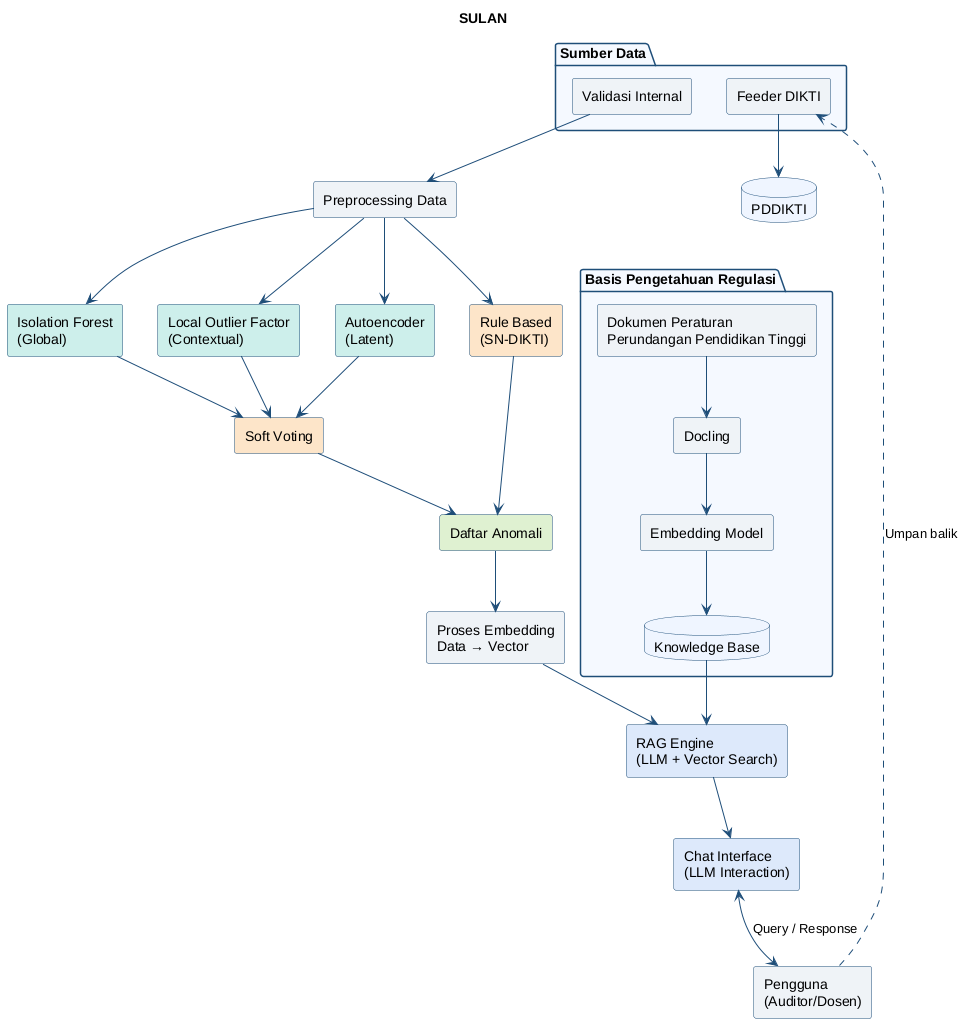

The diagram above was rendered by PlantUML. Its source (embedded in the PNG):
@startuml "Diagram Usulan SULAN"
    top to bottom direction
    skinparam shadowing false
    skinparam componentStyle rectangle
    skinparam ArrowColor #1f4e79
    skinparam RectangleBorderColor #1f4e79
    skinparam RectangleBackgroundColor #eef2f7
    skinparam DatabaseBorderColor #1f4e79
    skinparam DatabaseBackgroundColor #eef5ff
    skinparam PackageBorderColor #1f4e79
    skinparam PackageBackgroundColor #f5f9ff

    title SULAN

    package "Sumber Data" {
        rectangle "Feeder DIKTI" as FEEDER
        rectangle "Validasi Internal" as VALID
    }
    database "PDDIKTI" as PDDIKTI

    rectangle "Preprocessing Data" as PRE

    rectangle "Rule Based\n(SN-DIKTI)" as RULE #fde5c8
    rectangle "Isolation Forest\n(Global)" as IF #cdeeea
    rectangle "Autoencoder\n(Latent)" as AE #cdeeea
    rectangle "Local Outlier Factor\n(Contextual)" as LOF #cdeeea
    rectangle "Soft Voting" as VOTE #fde5c8

    rectangle "Daftar Anomali" as ANOM #dff0d0
    rectangle "Proses Embedding\nData → Vector" as EMB

    package "Basis Pengetahuan Regulasi" {
        rectangle "Dokumen Peraturan\nPerundangan Pendidikan Tinggi" as DOC
        rectangle "Docling" as DOCLING
        rectangle "Embedding Model" as EMBMODEL
        database "Knowledge Base" as KB
    }

    rectangle "RAG Engine\n(LLM + Vector Search)" as RAG #dce8fa
    rectangle "Chat Interface\n(LLM Interaction)" as CHAT #dce8fa
    rectangle "Pengguna\n(Auditor/Dosen)" as USER

    FEEDER -[hidden]right- VALID
    FEEDER --> PDDIKTI
    VALID --> PRE

    PRE --> RULE
    PRE --> IF
    PRE --> AE
    PRE --> LOF

    IF --> VOTE
    AE --> VOTE
    LOF --> VOTE

    RULE --> ANOM
    VOTE --> ANOM

    ANOM --> EMB
    EMB --> RAG

    DOC --> DOCLING
    DOCLING --> EMBMODEL
    EMBMODEL --> KB
    KB --> RAG

    RAG --> CHAT
    CHAT <--> USER : Query / Response

    USER ..> FEEDER : Umpan balik
@enduml